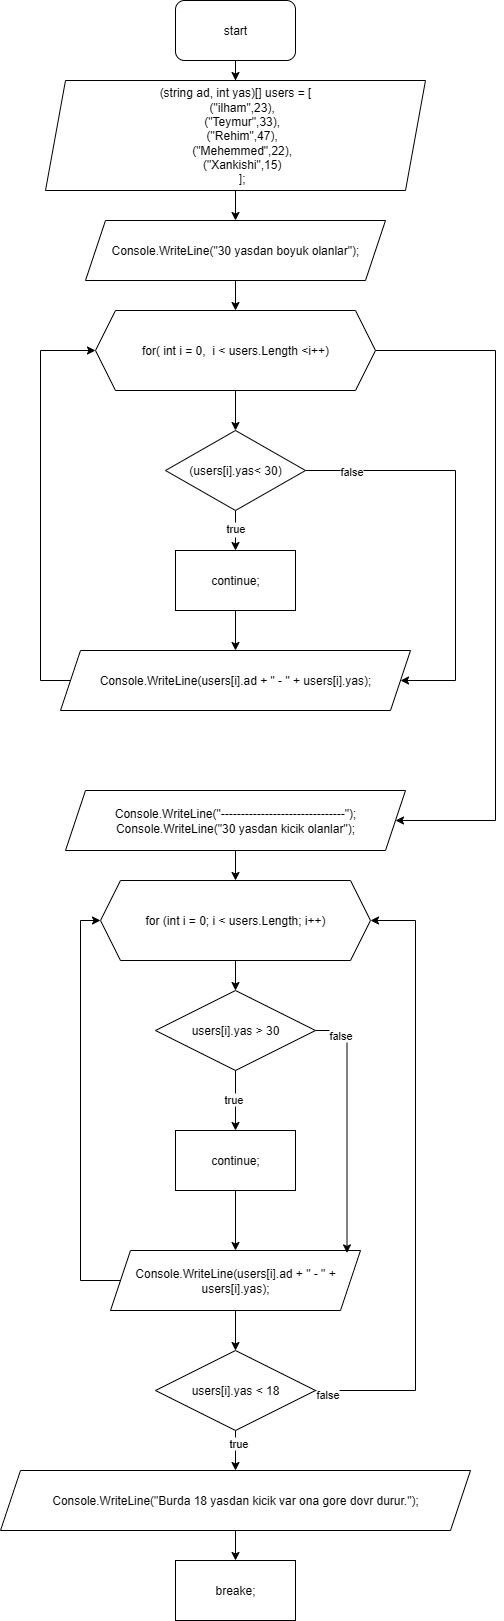

The diagram above was exported from draw.io. Its source (the exported page's mxGraphModel, read from the mxfile embedded in the PNG):
<mxGraphModel dx="1603" dy="865" grid="1" gridSize="10" guides="1" tooltips="1" connect="1" arrows="1" fold="1" page="1" pageScale="1" pageWidth="850" pageHeight="1100" math="0" shadow="0">
  <root>
    <mxCell id="0" />
    <mxCell id="1" parent="0" />
    <mxCell id="G-W6RMQttv8nPgYkICAg-3" value="" style="edgeStyle=orthogonalEdgeStyle;rounded=0;orthogonalLoop=1;jettySize=auto;html=1;" edge="1" parent="1" source="G-W6RMQttv8nPgYkICAg-1" target="G-W6RMQttv8nPgYkICAg-2">
      <mxGeometry relative="1" as="geometry" />
    </mxCell>
    <mxCell id="G-W6RMQttv8nPgYkICAg-1" value="start" style="rounded=1;whiteSpace=wrap;html=1;" vertex="1" parent="1">
      <mxGeometry x="320" y="40" width="120" height="60" as="geometry" />
    </mxCell>
    <mxCell id="G-W6RMQttv8nPgYkICAg-5" value="" style="edgeStyle=orthogonalEdgeStyle;rounded=0;orthogonalLoop=1;jettySize=auto;html=1;" edge="1" parent="1" source="G-W6RMQttv8nPgYkICAg-2" target="G-W6RMQttv8nPgYkICAg-4">
      <mxGeometry relative="1" as="geometry" />
    </mxCell>
    <mxCell id="G-W6RMQttv8nPgYkICAg-2" value="&lt;div&gt;(string ad, int yas)[] users = [&lt;/div&gt;&lt;div&gt;&amp;nbsp; &amp;nbsp; (&quot;ilham&quot;,23),&lt;/div&gt;&lt;div&gt;&amp;nbsp; &amp;nbsp; (&quot;Teymur&quot;,33),&lt;/div&gt;&lt;div&gt;&amp;nbsp; &amp;nbsp; (&quot;Rehim&quot;,47),&lt;/div&gt;&lt;div&gt;&amp;nbsp; &amp;nbsp; (&quot;Mehemmed&quot;,22),&lt;/div&gt;&lt;div&gt;&amp;nbsp; &amp;nbsp; (&quot;Xankishi&quot;,15)&lt;/div&gt;&lt;div&gt;&amp;nbsp; &amp;nbsp; ];&lt;/div&gt;" style="shape=parallelogram;perimeter=parallelogramPerimeter;whiteSpace=wrap;html=1;fixedSize=1;" vertex="1" parent="1">
      <mxGeometry x="190" y="120" width="380" height="110" as="geometry" />
    </mxCell>
    <mxCell id="G-W6RMQttv8nPgYkICAg-7" value="" style="edgeStyle=orthogonalEdgeStyle;rounded=0;orthogonalLoop=1;jettySize=auto;html=1;" edge="1" parent="1" source="G-W6RMQttv8nPgYkICAg-4" target="G-W6RMQttv8nPgYkICAg-6">
      <mxGeometry relative="1" as="geometry" />
    </mxCell>
    <mxCell id="G-W6RMQttv8nPgYkICAg-4" value="Console.WriteLine(&quot;30 yasdan boyuk olanlar&quot;);" style="shape=parallelogram;perimeter=parallelogramPerimeter;whiteSpace=wrap;html=1;fixedSize=1;" vertex="1" parent="1">
      <mxGeometry x="230" y="260" width="300" height="60" as="geometry" />
    </mxCell>
    <mxCell id="G-W6RMQttv8nPgYkICAg-9" value="" style="edgeStyle=orthogonalEdgeStyle;rounded=0;orthogonalLoop=1;jettySize=auto;html=1;" edge="1" parent="1" source="G-W6RMQttv8nPgYkICAg-6" target="G-W6RMQttv8nPgYkICAg-8">
      <mxGeometry relative="1" as="geometry" />
    </mxCell>
    <mxCell id="G-W6RMQttv8nPgYkICAg-22" style="edgeStyle=orthogonalEdgeStyle;rounded=0;orthogonalLoop=1;jettySize=auto;html=1;exitX=1;exitY=0.5;exitDx=0;exitDy=0;entryX=1;entryY=0.5;entryDx=0;entryDy=0;" edge="1" parent="1" source="G-W6RMQttv8nPgYkICAg-6" target="G-W6RMQttv8nPgYkICAg-21">
      <mxGeometry relative="1" as="geometry">
        <Array as="points">
          <mxPoint x="640" y="390" />
          <mxPoint x="640" y="860" />
        </Array>
      </mxGeometry>
    </mxCell>
    <mxCell id="G-W6RMQttv8nPgYkICAg-6" value="for( int i = 0,&amp;nbsp; i &amp;lt; users.Length &amp;lt;i++)" style="shape=hexagon;perimeter=hexagonPerimeter2;whiteSpace=wrap;html=1;fixedSize=1;" vertex="1" parent="1">
      <mxGeometry x="240" y="350" width="280" height="80" as="geometry" />
    </mxCell>
    <mxCell id="G-W6RMQttv8nPgYkICAg-11" value="true" style="edgeStyle=orthogonalEdgeStyle;rounded=0;orthogonalLoop=1;jettySize=auto;html=1;" edge="1" parent="1" source="G-W6RMQttv8nPgYkICAg-8" target="G-W6RMQttv8nPgYkICAg-10">
      <mxGeometry relative="1" as="geometry" />
    </mxCell>
    <mxCell id="G-W6RMQttv8nPgYkICAg-13" value="true" style="edgeLabel;html=1;align=center;verticalAlign=middle;resizable=0;points=[];" vertex="1" connectable="0" parent="G-W6RMQttv8nPgYkICAg-11">
      <mxGeometry x="-0.1422" y="-1" relative="1" as="geometry">
        <mxPoint as="offset" />
      </mxGeometry>
    </mxCell>
    <mxCell id="G-W6RMQttv8nPgYkICAg-18" style="edgeStyle=orthogonalEdgeStyle;rounded=0;orthogonalLoop=1;jettySize=auto;html=1;exitX=1;exitY=0.5;exitDx=0;exitDy=0;entryX=1;entryY=0.5;entryDx=0;entryDy=0;" edge="1" parent="1" source="G-W6RMQttv8nPgYkICAg-8" target="G-W6RMQttv8nPgYkICAg-16">
      <mxGeometry relative="1" as="geometry">
        <Array as="points">
          <mxPoint x="600" y="510" />
          <mxPoint x="600" y="720" />
        </Array>
      </mxGeometry>
    </mxCell>
    <mxCell id="G-W6RMQttv8nPgYkICAg-19" value="false" style="edgeLabel;html=1;align=center;verticalAlign=middle;resizable=0;points=[];" vertex="1" connectable="0" parent="G-W6RMQttv8nPgYkICAg-18">
      <mxGeometry x="-0.7851" relative="1" as="geometry">
        <mxPoint as="offset" />
      </mxGeometry>
    </mxCell>
    <mxCell id="G-W6RMQttv8nPgYkICAg-8" value="(users[i].yas&amp;lt; 30)" style="rhombus;whiteSpace=wrap;html=1;" vertex="1" parent="1">
      <mxGeometry x="310" y="470" width="140" height="80" as="geometry" />
    </mxCell>
    <mxCell id="G-W6RMQttv8nPgYkICAg-17" value="" style="edgeStyle=orthogonalEdgeStyle;rounded=0;orthogonalLoop=1;jettySize=auto;html=1;" edge="1" parent="1" source="G-W6RMQttv8nPgYkICAg-10" target="G-W6RMQttv8nPgYkICAg-16">
      <mxGeometry relative="1" as="geometry" />
    </mxCell>
    <mxCell id="G-W6RMQttv8nPgYkICAg-10" value="continue;" style="whiteSpace=wrap;html=1;" vertex="1" parent="1">
      <mxGeometry x="320" y="590" width="120" height="60" as="geometry" />
    </mxCell>
    <mxCell id="G-W6RMQttv8nPgYkICAg-20" style="edgeStyle=orthogonalEdgeStyle;rounded=0;orthogonalLoop=1;jettySize=auto;html=1;exitX=0;exitY=0.5;exitDx=0;exitDy=0;entryX=0;entryY=0.5;entryDx=0;entryDy=0;" edge="1" parent="1" source="G-W6RMQttv8nPgYkICAg-16" target="G-W6RMQttv8nPgYkICAg-6">
      <mxGeometry relative="1" as="geometry">
        <Array as="points">
          <mxPoint x="185" y="720" />
          <mxPoint x="185" y="390" />
        </Array>
      </mxGeometry>
    </mxCell>
    <mxCell id="G-W6RMQttv8nPgYkICAg-16" value="Console.WriteLine(users[i].ad + &quot; - &quot; + users[i].yas);" style="shape=parallelogram;perimeter=parallelogramPerimeter;whiteSpace=wrap;html=1;fixedSize=1;" vertex="1" parent="1">
      <mxGeometry x="205" y="690" width="350" height="60" as="geometry" />
    </mxCell>
    <mxCell id="G-W6RMQttv8nPgYkICAg-24" value="" style="edgeStyle=orthogonalEdgeStyle;rounded=0;orthogonalLoop=1;jettySize=auto;html=1;" edge="1" parent="1" source="G-W6RMQttv8nPgYkICAg-21" target="G-W6RMQttv8nPgYkICAg-23">
      <mxGeometry relative="1" as="geometry" />
    </mxCell>
    <mxCell id="G-W6RMQttv8nPgYkICAg-21" value="&lt;div&gt;Console.WriteLine(&quot;-------------------------------&quot;);&lt;/div&gt;&lt;div&gt;Console.WriteLine(&quot;30 yasdan kicik olanlar&quot;);&lt;/div&gt;" style="shape=parallelogram;perimeter=parallelogramPerimeter;whiteSpace=wrap;html=1;fixedSize=1;" vertex="1" parent="1">
      <mxGeometry x="210" y="830" width="340" height="60" as="geometry" />
    </mxCell>
    <mxCell id="G-W6RMQttv8nPgYkICAg-26" value="" style="edgeStyle=orthogonalEdgeStyle;rounded=0;orthogonalLoop=1;jettySize=auto;html=1;" edge="1" parent="1" source="G-W6RMQttv8nPgYkICAg-23" target="G-W6RMQttv8nPgYkICAg-25">
      <mxGeometry relative="1" as="geometry" />
    </mxCell>
    <mxCell id="G-W6RMQttv8nPgYkICAg-23" value="for (int i = 0; i &amp;lt; users.Length; i++)" style="shape=hexagon;perimeter=hexagonPerimeter2;whiteSpace=wrap;html=1;fixedSize=1;" vertex="1" parent="1">
      <mxGeometry x="245" y="920" width="270" height="80" as="geometry" />
    </mxCell>
    <mxCell id="G-W6RMQttv8nPgYkICAg-28" value="" style="edgeStyle=orthogonalEdgeStyle;rounded=0;orthogonalLoop=1;jettySize=auto;html=1;" edge="1" parent="1" source="G-W6RMQttv8nPgYkICAg-25" target="G-W6RMQttv8nPgYkICAg-27">
      <mxGeometry relative="1" as="geometry" />
    </mxCell>
    <mxCell id="G-W6RMQttv8nPgYkICAg-29" value="true" style="edgeLabel;html=1;align=center;verticalAlign=middle;resizable=0;points=[];" vertex="1" connectable="0" parent="G-W6RMQttv8nPgYkICAg-28">
      <mxGeometry x="-0.0667" y="-3" relative="1" as="geometry">
        <mxPoint as="offset" />
      </mxGeometry>
    </mxCell>
    <mxCell id="G-W6RMQttv8nPgYkICAg-25" value="users[i].yas &amp;gt; 30" style="rhombus;whiteSpace=wrap;html=1;" vertex="1" parent="1">
      <mxGeometry x="300" y="1030" width="160" height="80" as="geometry" />
    </mxCell>
    <mxCell id="G-W6RMQttv8nPgYkICAg-31" value="" style="edgeStyle=orthogonalEdgeStyle;rounded=0;orthogonalLoop=1;jettySize=auto;html=1;" edge="1" parent="1" source="G-W6RMQttv8nPgYkICAg-27" target="G-W6RMQttv8nPgYkICAg-30">
      <mxGeometry relative="1" as="geometry" />
    </mxCell>
    <mxCell id="G-W6RMQttv8nPgYkICAg-27" value="continue;" style="whiteSpace=wrap;html=1;" vertex="1" parent="1">
      <mxGeometry x="320" y="1170" width="120" height="60" as="geometry" />
    </mxCell>
    <mxCell id="G-W6RMQttv8nPgYkICAg-36" value="" style="edgeStyle=orthogonalEdgeStyle;rounded=0;orthogonalLoop=1;jettySize=auto;html=1;" edge="1" parent="1" source="G-W6RMQttv8nPgYkICAg-30" target="G-W6RMQttv8nPgYkICAg-35">
      <mxGeometry relative="1" as="geometry" />
    </mxCell>
    <mxCell id="G-W6RMQttv8nPgYkICAg-41" style="edgeStyle=orthogonalEdgeStyle;rounded=0;orthogonalLoop=1;jettySize=auto;html=1;exitX=0;exitY=0.5;exitDx=0;exitDy=0;entryX=0;entryY=0.5;entryDx=0;entryDy=0;" edge="1" parent="1" source="G-W6RMQttv8nPgYkICAg-30" target="G-W6RMQttv8nPgYkICAg-23">
      <mxGeometry relative="1" as="geometry">
        <Array as="points">
          <mxPoint x="225" y="1320" />
          <mxPoint x="225" y="960" />
        </Array>
      </mxGeometry>
    </mxCell>
    <mxCell id="G-W6RMQttv8nPgYkICAg-30" value="Console.WriteLine(users[i].ad + &quot; - &quot; + users[i].yas);" style="shape=parallelogram;perimeter=parallelogramPerimeter;whiteSpace=wrap;html=1;fixedSize=1;" vertex="1" parent="1">
      <mxGeometry x="255" y="1290" width="250" height="60" as="geometry" />
    </mxCell>
    <mxCell id="G-W6RMQttv8nPgYkICAg-33" style="edgeStyle=orthogonalEdgeStyle;rounded=0;orthogonalLoop=1;jettySize=auto;html=1;exitX=1;exitY=0.5;exitDx=0;exitDy=0;entryX=0.946;entryY=0.04;entryDx=0;entryDy=0;entryPerimeter=0;" edge="1" parent="1" source="G-W6RMQttv8nPgYkICAg-25" target="G-W6RMQttv8nPgYkICAg-30">
      <mxGeometry relative="1" as="geometry" />
    </mxCell>
    <mxCell id="G-W6RMQttv8nPgYkICAg-34" value="false" style="edgeLabel;html=1;align=center;verticalAlign=middle;resizable=0;points=[];" vertex="1" connectable="0" parent="G-W6RMQttv8nPgYkICAg-33">
      <mxGeometry x="-0.8094" y="-4" relative="1" as="geometry">
        <mxPoint as="offset" />
      </mxGeometry>
    </mxCell>
    <mxCell id="G-W6RMQttv8nPgYkICAg-38" value="" style="edgeStyle=orthogonalEdgeStyle;rounded=0;orthogonalLoop=1;jettySize=auto;html=1;" edge="1" parent="1" source="G-W6RMQttv8nPgYkICAg-35" target="G-W6RMQttv8nPgYkICAg-37">
      <mxGeometry relative="1" as="geometry" />
    </mxCell>
    <mxCell id="G-W6RMQttv8nPgYkICAg-43" value="true" style="edgeLabel;html=1;align=center;verticalAlign=middle;resizable=0;points=[];" vertex="1" connectable="0" parent="G-W6RMQttv8nPgYkICAg-38">
      <mxGeometry x="-0.41" y="2" relative="1" as="geometry">
        <mxPoint as="offset" />
      </mxGeometry>
    </mxCell>
    <mxCell id="G-W6RMQttv8nPgYkICAg-45" style="edgeStyle=orthogonalEdgeStyle;rounded=0;orthogonalLoop=1;jettySize=auto;html=1;exitX=1;exitY=0.5;exitDx=0;exitDy=0;entryX=1;entryY=0.5;entryDx=0;entryDy=0;" edge="1" parent="1" source="G-W6RMQttv8nPgYkICAg-35" target="G-W6RMQttv8nPgYkICAg-23">
      <mxGeometry relative="1" as="geometry">
        <Array as="points">
          <mxPoint x="560" y="1430" />
          <mxPoint x="560" y="960" />
        </Array>
      </mxGeometry>
    </mxCell>
    <mxCell id="G-W6RMQttv8nPgYkICAg-46" value="false" style="edgeLabel;html=1;align=center;verticalAlign=middle;resizable=0;points=[];" vertex="1" connectable="0" parent="G-W6RMQttv8nPgYkICAg-45">
      <mxGeometry x="-0.9642" y="-3" relative="1" as="geometry">
        <mxPoint as="offset" />
      </mxGeometry>
    </mxCell>
    <mxCell id="G-W6RMQttv8nPgYkICAg-35" value="users[i].yas &amp;lt; 18" style="rhombus;whiteSpace=wrap;html=1;" vertex="1" parent="1">
      <mxGeometry x="300" y="1390" width="160" height="80" as="geometry" />
    </mxCell>
    <mxCell id="G-W6RMQttv8nPgYkICAg-40" value="" style="edgeStyle=orthogonalEdgeStyle;rounded=0;orthogonalLoop=1;jettySize=auto;html=1;" edge="1" parent="1" source="G-W6RMQttv8nPgYkICAg-37" target="G-W6RMQttv8nPgYkICAg-39">
      <mxGeometry relative="1" as="geometry" />
    </mxCell>
    <mxCell id="G-W6RMQttv8nPgYkICAg-37" value="Console.WriteLine(&quot;Burda 18 yasdan kicik var ona gore dovr durur.&quot;);" style="shape=parallelogram;perimeter=parallelogramPerimeter;whiteSpace=wrap;html=1;fixedSize=1;" vertex="1" parent="1">
      <mxGeometry x="145" y="1510" width="470" height="60" as="geometry" />
    </mxCell>
    <mxCell id="G-W6RMQttv8nPgYkICAg-39" value="breake;" style="whiteSpace=wrap;html=1;" vertex="1" parent="1">
      <mxGeometry x="320" y="1600" width="120" height="60" as="geometry" />
    </mxCell>
  </root>
</mxGraphModel>